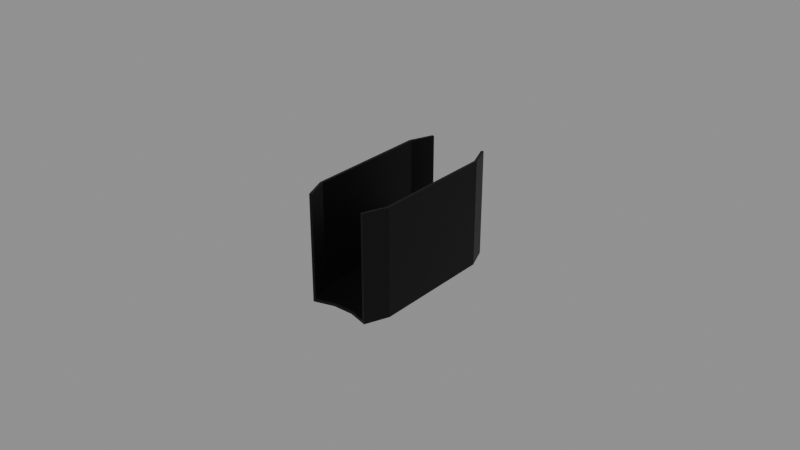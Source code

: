 # Source: mag.blend  (saved by Blender 5.2.45; exported with 4.5.12 LTS)
import bpy
from mathutils import Matrix  # noqa: F401  (used for matrix-valued properties, if any)

bpy.ops.wm.read_factory_settings(use_empty=True)
scene = bpy.context.scene
scene.name = 'Scene'

# ---- collections
col_m1_garand_mag = bpy.data.collections.new('m1-garand-mag'); scene.collection.children.link(col_m1_garand_mag)

# ---- materials (node trees are filled in below, after node groups)
mat_blackmetalparts = bpy.data.materials.new('BlackMetalParts')
mat_blackmetalparts.use_backface_culling_lightprobe_volume = False
mat_blackmetalparts.diffuse_color = (0.1065, 0.1065, 0.1065, 1.0)
mat_blackmetalparts.metallic = 0.8263

# ---- material node trees
mat_blackmetalparts.use_nodes = True; mat_blackmetalparts.node_tree.nodes.clear()
_N = mat_blackmetalparts.node_tree.nodes; _L = mat_blackmetalparts.node_tree.links
n0 = _N.new('ShaderNodeBsdfPrincipled'); n0.name = 'Principled BSDF'; n0.location = (10, 300)
n0.distribution = 'GGX'
n0.subsurface_method = 'RANDOM_WALK_SKIN'
n0.inputs[0].default_value = (0.02363, 0.02363, 0.02363, 1.0)
n0.inputs[1].default_value = 0.95
n0.inputs[3].default_value = 1.45
n0.inputs[27].default_value = (0.0, 0.0, 0.0, 1.0)
n0.inputs[28].default_value = 1.0
n1 = _N.new('ShaderNodeOutputMaterial'); n1.name = 'Material Output'; n1.location = (300, 300)
_L.new(n0.outputs[0], n1.inputs[0])
n1.is_active_output = True

# ---- meshes
me_m1_garand_mag = bpy.data.meshes.new('m1-garand-mag')
me_m1_garand_mag.from_pydata([(0.009687, -0.02721, -0.01714), (0.009687, -0.02721, 0.01714), (-0.009687, -0.02721, -0.01714), (-0.009687, -0.02721, 0.01714), (0.009687, 0.02721, -0.01714), (0.009687, 0.02721, 0.01714), (-0.009687, 0.02721, -0.01714), (-0.009687, 0.02721, 0.01714), (-0.01266, 0.01973, -0.01714), (-0.01266, -0.01973, -0.01714), (-0.01266, -0.01973, 0.01714), (-0.01266, 0.01973, 0.01714), (0.01266, -0.01973, -0.01714), (0.01266, 0.01973, -0.01714), (0.01266, 0.01973, 0.01714), (0.01266, -0.01973, 0.01714), (0.00894, -0.02698, -0.01618), (0.008878, -0.02696, 0.01714), (-0.00894, -0.02698, -0.01618), (-0.008878, -0.02696, 0.01714), (0.00894, 0.02698, -0.01618), (0.008878, 0.02696, 0.01714), (-0.00894, 0.02698, -0.01618), (-0.008878, 0.02696, 0.01714), (-0.01176, 0.0196, -0.01632), (-0.01176, -0.0196, -0.01632), (-0.0118, -0.01961, 0.01714), (-0.0118, 0.01961, 0.01714), (0.01176, -0.0196, -0.01632), (0.01176, 0.0196, -0.01632), (0.0118, 0.01961, 0.01714), (0.0118, -0.01961, 0.01714), (-0.003229, -0.02533, -0.01714), (0.003229, -0.02533, -0.01714), (0.003229, 0.02533, -0.01714), (-0.003229, 0.02533, -0.01714), (-0.004219, -0.01846, -0.01714), (0.004219, -0.01846, -0.01714), (-0.004219, 0.01846, -0.01714), (0.004219, 0.01846, -0.01714), (-0.00298, -0.02513, -0.01618), (0.00298, -0.02513, -0.01618), (0.00298, 0.02513, -0.01618), (-0.00298, 0.02513, -0.01618), (-0.00392, -0.01834, -0.01632), (0.00392, -0.01834, -0.01632), (-0.00392, 0.01834, -0.01632), (0.00392, 0.01834, -0.01632)], [], [(4, 5, 14, 13), (8, 11, 7, 6), (37, 39, 13, 12), (12, 15, 1, 0), (39, 34, 4, 13), (33, 37, 12, 0), (13, 14, 15, 12), (2, 3, 10, 9), (9, 10, 11, 8), (20, 29, 30, 21), (24, 22, 23, 27), (45, 28, 29, 47), (28, 16, 17, 31), (47, 29, 20, 42), (41, 16, 28, 45), (29, 28, 31, 30), (18, 25, 26, 19), (25, 24, 27, 26), (33, 0, 16, 41), (0, 1, 17, 16), (3, 2, 18, 19), (7, 11, 27, 23), (6, 7, 23, 22), (35, 6, 22, 43), (5, 4, 20, 21), (1, 15, 31, 17), (10, 3, 19, 26), (11, 10, 26, 27), (14, 5, 21, 30), (15, 14, 30, 31), (4, 34, 42, 20), (34, 35, 43, 42), (2, 32, 40, 18), (32, 33, 41, 40), (18, 40, 44, 25), (40, 41, 45, 44), (24, 46, 43, 22), (46, 47, 42, 43), (25, 44, 46, 24), (44, 45, 47, 46), (2, 9, 36, 32), (32, 36, 37, 33), (8, 6, 35, 38), (38, 35, 34, 39), (9, 8, 38, 36), (36, 38, 39, 37)])
_uv = me_m1_garand_mag.uv_layers.new(name='UVMap')
_uv.uv.foreach_set('vector', [0.375, 0.7066, 0.625, 0.7066, 0.625, 0.7517, 0.375, 0.7517, 0.375, 0.4983, 0.625, 0.4983, 0.625, 0.5434, 0.375, 0.5434, 0.1722, 0.6794, 0.3713, 0.6794, 0.3781, 0.7883, 0.1653, 0.7883, 0.375, 0.9549, 0.625, 0.9549, 0.625, 1.0, 0.375, 1.0, 0.3713, 0.6794, 0.4083, 0.6667, 0.4184, 0.75, 0.3781, 0.7883, 0.1351, 0.6667, 0.1722, 0.6794, 0.1653, 0.7883, 0.125, 0.75, 0.375, 0.7469, 0.625, 0.7469, 0.625, 0.9597, 0.375, 0.9597, 0.375, 0.25, 0.625, 0.25, 0.625, 0.2951, 0.375, 0.2951, 0.375, 0.2903, 0.625, 0.2903, 0.625, 0.5031, 0.375, 0.5031, 0.3744, 0.7058, 0.374, 0.7509, 0.625, 0.7509, 0.6246, 0.7058, 0.374, 0.4991, 0.3744, 0.5442, 0.6246, 0.5442, 0.625, 0.4991, 0.1722, 0.6794, 0.1653, 0.7883, 0.3785, 0.7883, 0.3716, 0.6794, 0.375, 0.9549, 0.375, 1.0, 0.625, 1.0, 0.625, 0.9549, 0.3718, 0.6798, 0.3787, 0.7893, 0.419, 0.7507, 0.4088, 0.6674, 0.1351, 0.6666, 0.125, 0.75, 0.1653, 0.7883, 0.1722, 0.6793, 0.375, 0.7465, 0.375, 0.9597, 0.625, 0.9597, 0.625, 0.7465, 0.375, 0.25, 0.375, 0.2951, 0.625, 0.2951, 0.625, 0.25, 0.375, 0.2903, 0.375, 0.5035, 0.625, 0.5035, 0.625, 0.2903, 0.125, 0.6686, 0.125, 0.75, 0.125, 0.75, 0.125, 0.6693, 0.375, 1.0, 0.625, 1.0, 0.625, 1.0, 0.375, 1.0, 0.625, 0.25, 0.375, 0.25, 0.375, 0.25, 0.625, 0.25, 0.625, 0.5447, 0.625, 0.4991, 0.625, 0.4995, 0.625, 0.5444, 0.3991, 0.5, 0.6276, 0.5, 0.6265, 0.5, 0.4002, 0.5, 0.375, 0.5502, 0.375, 0.468, 0.375, 0.4694, 0.375, 0.5469, 0.6276, 0.75, 0.3991, 0.75, 0.4002, 0.75, 0.6265, 0.75, 0.625, 1.0, 0.625, 0.9549, 0.625, 0.9549, 0.625, 1.0, 0.625, 0.2951, 0.625, 0.25, 0.625, 0.25, 0.625, 0.2951, 0.625, 0.5034, 0.625, 0.2903, 0.625, 0.2903, 0.625, 0.5032, 0.625, 0.7509, 0.625, 0.7053, 0.625, 0.7056, 0.625, 0.7505, 0.625, 0.9597, 0.625, 0.7466, 0.625, 0.7468, 0.625, 0.9597, 0.375, 0.782, 0.375, 0.6998, 0.375, 0.7031, 0.375, 0.7806, 0.375, 0.6666, 0.375, 0.5834, 0.375, 0.5864, 0.375, 0.6636, 0.125, 0.5, 0.125, 0.5814, 0.125, 0.5807, 0.125, 0.5, 0.125, 0.5815, 0.125, 0.6685, 0.125, 0.6677, 0.125, 0.5823, 0.125, 0.5, 0.1351, 0.5834, 0.1722, 0.5707, 0.1653, 0.4617, 0.1351, 0.5834, 0.1351, 0.6666, 0.1722, 0.6795, 0.1722, 0.5705, 0.3787, 0.4607, 0.3718, 0.5702, 0.4088, 0.5826, 0.419, 0.4993, 0.3718, 0.5703, 0.3718, 0.6797, 0.4088, 0.6665, 0.4088, 0.5835, 0.1653, 0.4617, 0.1722, 0.5706, 0.3716, 0.5706, 0.3785, 0.4617, 0.1722, 0.5706, 0.1722, 0.6794, 0.3716, 0.6794, 0.3716, 0.5706, 0.125, 0.5, 0.1653, 0.4617, 0.1722, 0.5706, 0.1351, 0.5833, 0.1351, 0.5833, 0.1722, 0.5706, 0.1722, 0.6794, 0.1351, 0.6667, 0.3781, 0.4617, 0.4184, 0.5, 0.4083, 0.5833, 0.3713, 0.5706, 0.3713, 0.5706, 0.4083, 0.5833, 0.4083, 0.6667, 0.3713, 0.6794, 0.1653, 0.4617, 0.3781, 0.4617, 0.3713, 0.5706, 0.1722, 0.5706, 0.1722, 0.5706, 0.3713, 0.5706, 0.3713, 0.6794, 0.1722, 0.6794])
me_m1_garand_mag.materials.append(mat_blackmetalparts)
me_m1_garand_mag.use_remesh_fix_poles = True
me_m1_garand_mag.use_remesh_preserve_attributes = False
me_m1_garand_mag.update()

# ---- objects
ob_m1_garand_mag = bpy.data.objects.new('m1-garand-mag', me_m1_garand_mag)

# ---- transforms, parenting, visibility, modifiers, constraints
ob_m1_garand_mag.location = (0.0, 0.0, 0.0)

# ---- collection membership
col_m1_garand_mag.objects.link(ob_m1_garand_mag)

# ---- scene / render settings (as saved in the file)
scene.frame_start = 1; scene.frame_end = 250; scene.frame_set(1)
scene.render.engine = 'BLENDER_EEVEE_NEXT'
scene.render.bake_bias = 0.0
scene.render.bake_samples = 0
scene.render.compositor_device = 'GPU'
scene.eevee.use_volume_custom_range = False
scene.eevee.fast_gi_thickness_near = 0.1
scene.eevee.fast_gi_thickness_far = 0.0
scene.eevee.ray_tracing_options.screen_trace_thickness = 0.1
bpy.context.view_layer.update()

# ---- added for rendering (the .blend has no active camera and no usable light): camera, sun + grey world if the file has none
cam_auto = bpy.data.cameras.new('AutoCamera')
cam_auto.lens = 50.0
cam_auto.sensor_width = 36.0
cam_auto.clip_end = 1000.0
ob_auto_camera = bpy.data.objects.new('AutoCamera', cam_auto)
scene.collection.objects.link(ob_auto_camera)
ob_auto_camera.location = (0.185045, -0.222054, 0.148036)
ob_auto_camera.rotation_euler = (1.09748, -7.21219e-08, 0.694738)
scene.camera = ob_auto_camera
light_auto_sun = bpy.data.lights.new('AutoSun', 'SUN')
light_auto_sun.energy = 3.0
light_auto_sun.angle = 0.0523599
ob_auto_sun = bpy.data.objects.new('AutoSun', light_auto_sun)
scene.collection.objects.link(ob_auto_sun)
ob_auto_sun.rotation_euler = (0.872665, 0.174533, 0.523599)
if scene.world is None:
    world_auto = bpy.data.worlds.new('AutoWorld')
    world_auto.color = (0.3, 0.3, 0.3)
    scene.world = world_auto
bpy.context.view_layer.update()

